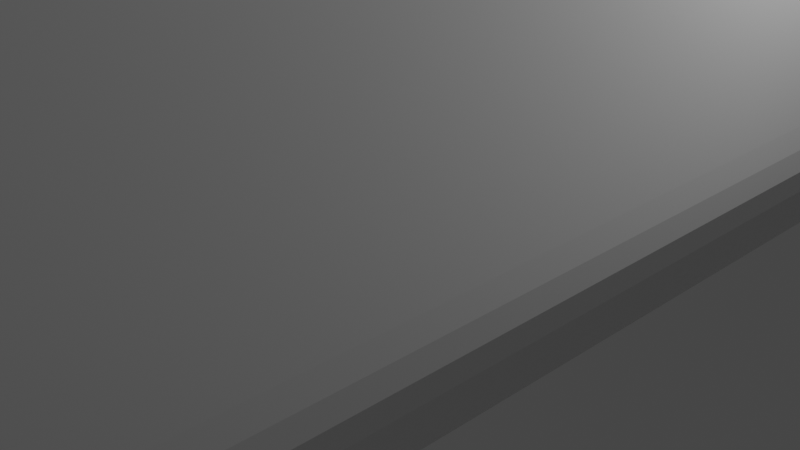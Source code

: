 # Source: bus_rough.blend  (saved by Blender 2.81.16; exported with 4.5.12 LTS)
import bpy
from mathutils import Matrix  # noqa: F401  (used for matrix-valued properties, if any)

bpy.ops.wm.read_factory_settings(use_empty=True)
scene = bpy.context.scene
scene.name = 'Scene'

# ---- collections
col_collection = bpy.data.collections.new('Collection'); scene.collection.children.link(col_collection)

# ---- materials (node trees are filled in below, after node groups)
mat_material = bpy.data.materials.new('Material')
mat_material.alpha_threshold = 0.0
mat_material.use_transparent_shadow = False
mat_material.line_color = (0.0, 0.0, 0.0, 1.0)

# ---- material node trees
mat_material.use_nodes = True; mat_material.node_tree.nodes.clear()
_N = mat_material.node_tree.nodes; _L = mat_material.node_tree.links
n0 = _N.new('ShaderNodeOutputMaterial'); n0.name = 'Material Output'; n0.location = (300, 300)
n1 = _N.new('ShaderNodeBsdfPrincipled'); n1.name = 'Principled BSDF'; n1.location = (10, 300)
n1.distribution = 'GGX'
n1.subsurface_method = 'BURLEY'
n1.inputs[2].default_value = 0.4
n1.inputs[3].default_value = 1.45
n1.inputs[27].default_value = (0.0, 0.0, 0.0, 1.0)
n1.inputs[28].default_value = 1.0
_L.new(n1.outputs[0], n0.inputs[0])
n0.is_active_output = True

# ---- world
world_world = bpy.data.worlds.new('World'); scene.world = world_world
world_world.use_nodes = True; world_world.node_tree.nodes.clear()
_N = world_world.node_tree.nodes; _L = world_world.node_tree.links
n0 = _N.new('ShaderNodeOutputWorld'); n0.name = 'World Output'; n0.location = (300, 300)
n1 = _N.new('ShaderNodeBackground'); n1.name = 'Background'; n1.location = (10, 300)
n1.inputs[0].default_value = (0.05088, 0.05088, 0.05088, 1.0)
_L.new(n1.outputs[0], n0.inputs[0])
n0.is_active_output = True
world_world.color = (0.05088, 0.05088, 0.05088)
world_world.use_sun_shadow = False
world_world.sun_shadow_jitter_overblur = 0.0

# ---- cameras
cam_camera = bpy.data.cameras.new('Camera')
cam_camera.clip_end = 100.0
cam_camera.ortho_scale = 7.314

# ---- lights
light_light = bpy.data.lights.new('Light', 'POINT')
light_light.transmission_factor = 0.0
light_light.energy = 1000.0
light_light.shadow_soft_size = 0.1
light_light.shadow_maximum_resolution = 0.006
light_light.use_absolute_resolution = True

# ---- meshes
me_cube = bpy.data.meshes.new('Cube')
me_cube.from_pydata([(1.0, 2.241, 1.998), (1.0, 2.241, -0.002032), (1.0, -2.247, 1.998), (1.0, -2.247, -0.002032), (-1.0, 2.241, 1.998), (-1.0, 2.241, -0.002032), (-1.0, -2.247, 1.998), (-1.0, -2.247, -0.002032), (-1.0, -0.003165, -0.002032), (1.0, -0.003165, 1.998), (-1.0, -0.003165, 1.998), (1.0, -0.003165, -0.002032), (-1.0, -1.125, -0.002032), (1.0, -1.125, 1.998), (-1.0, -1.125, 1.998), (1.0, -1.125, -0.002032), (-1.0, 1.119, 1.998), (1.0, 1.119, -0.002032), (-1.0, 1.119, -0.002032), (1.0, 1.119, 1.998), (1.0, 2.241, 0.998), (-1.0, -2.247, 0.998), (1.0, -2.247, 0.998), (-1.0, 2.241, 0.998), (1.0, -0.003165, 0.998), (-1.0, -0.003165, 0.998), (-1.0, -1.125, 0.998), (1.0, -1.125, 0.998), (1.0, 1.119, 0.998), (-1.0, 1.119, 0.998), (-1.0, -2.247, 1.498), (1.0, 2.241, 1.498), (1.0, -2.247, 1.498), (-1.0, 2.241, 1.498), (1.0, -0.003165, 1.498), (-1.0, -0.003165, 1.498), (-1.0, -1.125, 1.498), (1.0, -1.125, 1.498), (1.0, 1.119, 1.498), (-1.0, 1.119, 1.498), (1.0, 2.241, 0.498), (1.0, -2.247, 0.498), (-1.0, 2.241, 0.498), (1.0, -0.003165, 0.498), (-1.0, -0.003165, 0.498), (-1.0, -1.125, 0.498), (1.0, -1.125, 0.498), (1.0, 1.119, 0.498), (-1.0, 1.119, 0.498), (-1.0, -2.247, 0.498), (-1.0, -1.686, -0.002032), (1.0, -1.686, 1.998), (-1.0, -1.686, 1.998), (1.0, -1.686, -0.002032), (-1.0, -1.686, 0.998), (1.0, -1.686, 0.998), (-1.0, -1.686, 1.498), (1.0, -1.686, 1.498), (1.0, -1.686, 0.498), (-1.0, -1.686, 0.498), (-1.0, 1.68, 1.998), (1.0, 1.68, -0.002032), (-1.0, 1.68, -0.002032), (1.0, 1.68, 1.998), (1.0, 1.68, 0.998), (-1.0, 1.68, 0.998), (1.0, 1.68, 1.498), (-1.0, 1.68, 1.498), (-1.0, 1.68, 0.498), (1.0, 1.68, 0.498), (-1.0, -0.5641, 1.998), (1.0, -0.5641, -0.002032), (-1.0, -0.5641, -0.002032), (1.0, -0.5641, 1.998), (1.0, -0.5641, 0.998), (-1.0, -0.5641, 0.998), (1.0, -0.5641, 1.498), (-1.0, -0.5641, 1.498), (-1.0, -0.5641, 0.498), (1.0, -0.5641, 0.498), (-1.0, 0.5578, -0.002032), (1.0, 0.5578, 1.998), (-1.0, 0.5578, 1.998), (1.0, 0.5578, -0.002032), (-1.0, 0.5578, 0.998), (1.0, 0.5578, 0.998), (-1.0, 0.5578, 1.498), (1.0, 0.5578, 1.498), (1.0, 0.5578, 0.498), (-1.0, 0.5578, 0.498), (0.0, 2.241, -0.002032), (0.0, -2.247, 1.998), (0.0, -2.247, -0.002032), (0.0, 2.241, 1.998), (0.0, -0.003165, -0.002032), (0.0, -0.003165, 1.998), (0.0, -1.125, -0.002032), (0.0, -1.125, 1.998), (0.0, 1.119, 1.998), (0.0, 1.119, -0.002032), (0.0, 2.241, 0.998), (0.0, -2.247, 0.998), (0.0, 2.241, 1.498), (0.0, -2.247, 1.498), (0.0, -2.247, 0.498), (0.0, 2.241, 0.498), (0.0, -1.686, -0.002032), (0.0, -1.686, 1.998), (0.0, 1.68, -0.002032), (0.0, 1.68, 1.998), (0.0, -0.5641, 1.998), (0.0, -0.5641, -0.002032), (0.0, 0.5578, 1.998), (0.0, 0.5578, -0.002032)], [], [(107, 52, 6, 91), (103, 91, 6, 30), (67, 60, 4, 33), (106, 53, 3, 92), (57, 51, 2, 32), (102, 93, 0, 31), (87, 81, 9, 34), (113, 83, 11, 94), (77, 70, 10, 35), (112, 82, 10, 95), (56, 52, 14, 36), (76, 73, 13, 37), (111, 71, 15, 96), (110, 70, 14, 97), (109, 60, 16, 98), (108, 61, 17, 99), (66, 63, 19, 38), (86, 82, 16, 39), (89, 84, 29, 48), (69, 64, 28, 47), (79, 74, 27, 46), (59, 54, 26, 45), (78, 75, 25, 44), (88, 85, 24, 43), (105, 100, 20, 40), (58, 55, 22, 41), (68, 65, 23, 42), (104, 101, 21, 49), (84, 86, 39, 29), (64, 66, 38, 28), (74, 76, 37, 27), (54, 56, 36, 26), (75, 77, 35, 25), (85, 87, 34, 24), (100, 102, 31, 20), (55, 57, 32, 22), (65, 67, 33, 23), (101, 103, 30, 21), (92, 104, 49, 7), (62, 68, 42, 5), (53, 58, 41, 3), (90, 105, 40, 1), (83, 88, 43, 11), (72, 78, 44, 8), (50, 59, 45, 12), (71, 79, 46, 15), (61, 69, 47, 17), (80, 89, 48, 18), (7, 49, 59, 50), (15, 46, 58, 53), (27, 37, 57, 55), (21, 30, 56, 54), (46, 27, 55, 58), (49, 21, 54, 59), (30, 6, 52, 56), (37, 13, 51, 57), (96, 15, 53, 106), (97, 14, 52, 107), (1, 40, 69, 61), (18, 48, 68, 62), (29, 39, 67, 65), (20, 31, 66, 64), (48, 29, 65, 68), (40, 20, 64, 69), (31, 0, 63, 66), (90, 1, 61, 108), (93, 4, 60, 109), (39, 16, 60, 67), (11, 43, 79, 71), (12, 45, 78, 72), (26, 36, 77, 75), (24, 34, 76, 74), (45, 26, 75, 78), (43, 24, 74, 79), (95, 10, 70, 110), (94, 11, 71, 111), (34, 9, 73, 76), (36, 14, 70, 77), (8, 44, 89, 80), (17, 47, 88, 83), (28, 38, 87, 85), (25, 35, 86, 84), (47, 28, 85, 88), (44, 25, 84, 89), (35, 10, 82, 86), (98, 16, 82, 112), (99, 17, 83, 113), (38, 19, 81, 87), (18, 99, 113, 80), (19, 98, 112, 81), (8, 94, 111, 72), (9, 95, 110, 73), (0, 93, 109, 63), (5, 90, 108, 62), (13, 97, 107, 51), (12, 96, 106, 50), (5, 42, 105, 90), (3, 41, 104, 92), (22, 32, 103, 101), (23, 33, 102, 100), (41, 22, 101, 104), (42, 23, 100, 105), (62, 108, 99, 18), (63, 109, 98, 19), (73, 110, 97, 13), (72, 111, 96, 12), (81, 112, 95, 9), (80, 113, 94, 8), (33, 4, 93, 102), (50, 106, 92, 7), (32, 2, 91, 103), (51, 107, 91, 2)])
_uv = me_cube.uv_layers.new(name='UVMap')
_uv.uv.foreach_set('vector', [0.75, 0.7188, 0.875, 0.7188, 0.875, 0.75, 0.75, 0.75, 0.5625, 0.875, 0.625, 0.875, 0.625, 1.0, 0.5625, 1.0, 0.5625, 0.2188, 0.625, 0.2188, 0.625, 0.25, 0.5625, 0.25, 0.25, 0.7188, 0.375, 0.7188, 0.375, 0.75, 0.25, 0.75, 0.5625, 0.7188, 0.625, 0.7188, 0.625, 0.75, 0.5625, 0.75, 0.5625, 0.375, 0.625, 0.375, 0.625, 0.5, 0.5625, 0.5, 0.5625, 0.5938, 0.625, 0.5938, 0.625, 0.625, 0.5625, 0.625, 0.25, 0.5938, 0.375, 0.5938, 0.375, 0.625, 0.25, 0.625, 0.5625, 0.09375, 0.625, 0.09375, 0.625, 0.125, 0.5625, 0.125, 0.75, 0.5938, 0.875, 0.5938, 0.875, 0.625, 0.75, 0.625, 0.5625, 0.03125, 0.625, 0.03125, 0.625, 0.0625, 0.5625, 0.0625, 0.5625, 0.6562, 0.625, 0.6562, 0.625, 0.6875, 0.5625, 0.6875, 0.25, 0.6562, 0.375, 0.6562, 0.375, 0.6875, 0.25, 0.6875, 0.75, 0.6562, 0.875, 0.6562, 0.875, 0.6875, 0.75, 0.6875, 0.75, 0.5312, 0.875, 0.5312, 0.875, 0.5625, 0.75, 0.5625, 0.25, 0.5312, 0.375, 0.5312, 0.375, 0.5625, 0.25, 0.5625, 0.5625, 0.5312, 0.625, 0.5312, 0.625, 0.5625, 0.5625, 0.5625, 0.5625, 0.1562, 0.625, 0.1562, 0.625, 0.1875, 0.5625, 0.1875, 0.4375, 0.1562, 0.5, 0.1562, 0.5, 0.1875, 0.4375, 0.1875, 0.4375, 0.5312, 0.5, 0.5312, 0.5, 0.5625, 0.4375, 0.5625, 0.4375, 0.6562, 0.5, 0.6562, 0.5, 0.6875, 0.4375, 0.6875, 0.4375, 0.03125, 0.5, 0.03125, 0.5, 0.0625, 0.4375, 0.0625, 0.4375, 0.09375, 0.5, 0.09375, 0.5, 0.125, 0.4375, 0.125, 0.4375, 0.5938, 0.5, 0.5938, 0.5, 0.625, 0.4375, 0.625, 0.4375, 0.375, 0.5, 0.375, 0.5, 0.5, 0.4375, 0.5, 0.4375, 0.7188, 0.5, 0.7188, 0.5, 0.75, 0.4375, 0.75, 0.4375, 0.2188, 0.5, 0.2188, 0.5, 0.25, 0.4375, 0.25, 0.4375, 0.875, 0.5, 0.875, 0.5, 1.0, 0.4375, 1.0, 0.5, 0.1562, 0.5625, 0.1562, 0.5625, 0.1875, 0.5, 0.1875, 0.5, 0.5312, 0.5625, 0.5312, 0.5625, 0.5625, 0.5, 0.5625, 0.5, 0.6562, 0.5625, 0.6562, 0.5625, 0.6875, 0.5, 0.6875, 0.5, 0.03125, 0.5625, 0.03125, 0.5625, 0.0625, 0.5, 0.0625, 0.5, 0.09375, 0.5625, 0.09375, 0.5625, 0.125, 0.5, 0.125, 0.5, 0.5938, 0.5625, 0.5938, 0.5625, 0.625, 0.5, 0.625, 0.5, 0.375, 0.5625, 0.375, 0.5625, 0.5, 0.5, 0.5, 0.5, 0.7188, 0.5625, 0.7188, 0.5625, 0.75, 0.5, 0.75, 0.5, 0.2188, 0.5625, 0.2188, 0.5625, 0.25, 0.5, 0.25, 0.5, 0.875, 0.5625, 0.875, 0.5625, 1.0, 0.5, 1.0, 0.375, 0.875, 0.4375, 0.875, 0.4375, 1.0, 0.375, 1.0, 0.375, 0.2188, 0.4375, 0.2188, 0.4375, 0.25, 0.375, 0.25, 0.375, 0.7188, 0.4375, 0.7188, 0.4375, 0.75, 0.375, 0.75, 0.375, 0.375, 0.4375, 0.375, 0.4375, 0.5, 0.375, 0.5, 0.375, 0.5938, 0.4375, 0.5938, 0.4375, 0.625, 0.375, 0.625, 0.375, 0.09375, 0.4375, 0.09375, 0.4375, 0.125, 0.375, 0.125, 0.375, 0.03125, 0.4375, 0.03125, 0.4375, 0.0625, 0.375, 0.0625, 0.375, 0.6562, 0.4375, 0.6562, 0.4375, 0.6875, 0.375, 0.6875, 0.375, 0.5312, 0.4375, 0.5312, 0.4375, 0.5625, 0.375, 0.5625, 0.375, 0.1562, 0.4375, 0.1562, 0.4375, 0.1875, 0.375, 0.1875, 0.375, 0.0, 0.4375, 0.0, 0.4375, 0.03125, 0.375, 0.03125, 0.375, 0.6875, 0.4375, 0.6875, 0.4375, 0.7188, 0.375, 0.7188, 0.5, 0.6875, 0.5625, 0.6875, 0.5625, 0.7188, 0.5, 0.7188, 0.5, 0.0, 0.5625, 0.0, 0.5625, 0.03125, 0.5, 0.03125, 0.4375, 0.6875, 0.5, 0.6875, 0.5, 0.7188, 0.4375, 0.7188, 0.4375, 0.0, 0.5, 0.0, 0.5, 0.03125, 0.4375, 0.03125, 0.5625, 0.0, 0.625, 0.0, 0.625, 0.03125, 0.5625, 0.03125, 0.5625, 0.6875, 0.625, 0.6875, 0.625, 0.7188, 0.5625, 0.7188, 0.25, 0.6875, 0.375, 0.6875, 0.375, 0.7188, 0.25, 0.7188, 0.75, 0.6875, 0.875, 0.6875, 0.875, 0.7188, 0.75, 0.7188, 0.375, 0.5, 0.4375, 0.5, 0.4375, 0.5312, 0.375, 0.5312, 0.375, 0.1875, 0.4375, 0.1875, 0.4375, 0.2188, 0.375, 0.2188, 0.5, 0.1875, 0.5625, 0.1875, 0.5625, 0.2188, 0.5, 0.2188, 0.5, 0.5, 0.5625, 0.5, 0.5625, 0.5312, 0.5, 0.5312, 0.4375, 0.1875, 0.5, 0.1875, 0.5, 0.2188, 0.4375, 0.2188, 0.4375, 0.5, 0.5, 0.5, 0.5, 0.5312, 0.4375, 0.5312, 0.5625, 0.5, 0.625, 0.5, 0.625, 0.5312, 0.5625, 0.5312, 0.25, 0.5, 0.375, 0.5, 0.375, 0.5312, 0.25, 0.5312, 0.75, 0.5, 0.875, 0.5, 0.875, 0.5312, 0.75, 0.5312, 0.5625, 0.1875, 0.625, 0.1875, 0.625, 0.2188, 0.5625, 0.2188, 0.375, 0.625, 0.4375, 0.625, 0.4375, 0.6562, 0.375, 0.6562, 0.375, 0.0625, 0.4375, 0.0625, 0.4375, 0.09375, 0.375, 0.09375, 0.5, 0.0625, 0.5625, 0.0625, 0.5625, 0.09375, 0.5, 0.09375, 0.5, 0.625, 0.5625, 0.625, 0.5625, 0.6562, 0.5, 0.6562, 0.4375, 0.0625, 0.5, 0.0625, 0.5, 0.09375, 0.4375, 0.09375, 0.4375, 0.625, 0.5, 0.625, 0.5, 0.6562, 0.4375, 0.6562, 0.75, 0.625, 0.875, 0.625, 0.875, 0.6562, 0.75, 0.6562, 0.25, 0.625, 0.375, 0.625, 0.375, 0.6562, 0.25, 0.6562, 0.5625, 0.625, 0.625, 0.625, 0.625, 0.6562, 0.5625, 0.6562, 0.5625, 0.0625, 0.625, 0.0625, 0.625, 0.09375, 0.5625, 0.09375, 0.375, 0.125, 0.4375, 0.125, 0.4375, 0.1562, 0.375, 0.1562, 0.375, 0.5625, 0.4375, 0.5625, 0.4375, 0.5938, 0.375, 0.5938, 0.5, 0.5625, 0.5625, 0.5625, 0.5625, 0.5938, 0.5, 0.5938, 0.5, 0.125, 0.5625, 0.125, 0.5625, 0.1562, 0.5, 0.1562, 0.4375, 0.5625, 0.5, 0.5625, 0.5, 0.5938, 0.4375, 0.5938, 0.4375, 0.125, 0.5, 0.125, 0.5, 0.1562, 0.4375, 0.1562, 0.5625, 0.125, 0.625, 0.125, 0.625, 0.1562, 0.5625, 0.1562, 0.75, 0.5625, 0.875, 0.5625, 0.875, 0.5938, 0.75, 0.5938, 0.25, 0.5625, 0.375, 0.5625, 0.375, 0.5938, 0.25, 0.5938, 0.5625, 0.5625, 0.625, 0.5625, 0.625, 0.5938, 0.5625, 0.5938, 0.125, 0.5625, 0.25, 0.5625, 0.25, 0.5938, 0.125, 0.5938, 0.625, 0.5625, 0.75, 0.5625, 0.75, 0.5938, 0.625, 0.5938, 0.125, 0.625, 0.25, 0.625, 0.25, 0.6562, 0.125, 0.6562, 0.625, 0.625, 0.75, 0.625, 0.75, 0.6562, 0.625, 0.6562, 0.625, 0.5, 0.75, 0.5, 0.75, 0.5312, 0.625, 0.5312, 0.125, 0.5, 0.25, 0.5, 0.25, 0.5312, 0.125, 0.5312, 0.625, 0.6875, 0.75, 0.6875, 0.75, 0.7188, 0.625, 0.7188, 0.125, 0.6875, 0.25, 0.6875, 0.25, 0.7188, 0.125, 0.7188, 0.375, 0.25, 0.4375, 0.25, 0.4375, 0.375, 0.375, 0.375, 0.375, 0.75, 0.4375, 0.75, 0.4375, 0.875, 0.375, 0.875, 0.5, 0.75, 0.5625, 0.75, 0.5625, 0.875, 0.5, 0.875, 0.5, 0.25, 0.5625, 0.25, 0.5625, 0.375, 0.5, 0.375, 0.4375, 0.75, 0.5, 0.75, 0.5, 0.875, 0.4375, 0.875, 0.4375, 0.25, 0.5, 0.25, 0.5, 0.375, 0.4375, 0.375, 0.125, 0.5312, 0.25, 0.5312, 0.25, 0.5625, 0.125, 0.5625, 0.625, 0.5312, 0.75, 0.5312, 0.75, 0.5625, 0.625, 0.5625, 0.625, 0.6562, 0.75, 0.6562, 0.75, 0.6875, 0.625, 0.6875, 0.125, 0.6562, 0.25, 0.6562, 0.25, 0.6875, 0.125, 0.6875, 0.625, 0.5938, 0.75, 0.5938, 0.75, 0.625, 0.625, 0.625, 0.125, 0.5938, 0.25, 0.5938, 0.25, 0.625, 0.125, 0.625, 0.5625, 0.25, 0.625, 0.25, 0.625, 0.375, 0.5625, 0.375, 0.125, 0.7188, 0.25, 0.7188, 0.25, 0.75, 0.125, 0.75, 0.5625, 0.75, 0.625, 0.75, 0.625, 0.875, 0.5625, 0.875, 0.625, 0.7188, 0.75, 0.7188, 0.75, 0.75, 0.625, 0.75])
me_cube.materials.append(mat_material)
me_cube.use_remesh_preserve_volume = False
me_cube.use_remesh_preserve_attributes = False
me_cube.use_mirror_vertex_groups = False
me_cube.update()

# ---- objects
ob_cube = bpy.data.objects.new('Cube', me_cube)
ob_light = bpy.data.objects.new('Light', light_light)
ob_camera = bpy.data.objects.new('Camera', cam_camera)

# ---- transforms, parenting, visibility, modifiers, constraints
ob_cube.location = (0.0, 0.0, -0.01678)
ob_cube.scale = (3.582, 3.582, 3.582)
ob_cube.lock_rotations_4d = False
ob_cube.empty_display_type = 'ARROWS'
ob_cube.lineart.crease_threshold = 0.0
_m = ob_cube.modifiers.new('Subdivision', 'SUBSURF')
_m.uv_smooth = 'PRESERVE_CORNERS'
_m.levels = 3
_m.render_levels = 3
_m.show_only_control_edges = False
ob_light.location = (4.076, 1.005, 5.904)
ob_light.rotation_euler = (0.6503, 0.05522, 1.866)
ob_light.lock_rotations_4d = False
ob_light.empty_display_type = 'ARROWS'
ob_light.color = (0.0, 0.0, 0.0, 0.0)
ob_light.lineart.crease_threshold = 0.0
ob_camera.location = (7.359, -6.926, 4.958)
ob_camera.rotation_euler = (1.109, 0.0, 0.8149)
ob_camera.lock_rotations_4d = False
ob_camera.empty_display_type = 'ARROWS'
ob_camera.color = (0.0, 0.0, 0.0, 0.0)
ob_camera.display_type = 'WIRE'
ob_camera.lineart.crease_threshold = 0.0

# ---- collection membership
col_collection.objects.link(ob_cube)
col_collection.objects.link(ob_light)
col_collection.objects.link(ob_camera)

# ---- scene / render settings (as saved in the file)
scene.camera = ob_camera
scene.frame_start = 1; scene.frame_end = 250; scene.frame_set(0)
scene.render.engine = 'BLENDER_EEVEE_NEXT'
scene.cycles.use_denoising = False
scene.cycles.samples = 128
scene.cycles.sampling_pattern = 'TABULATED_SOBOL'
scene.cycles.use_adaptive_sampling = False
scene.cycles.use_light_tree = False
scene.view_settings.view_transform = 'Filmic'
bpy.context.view_layer.update()
